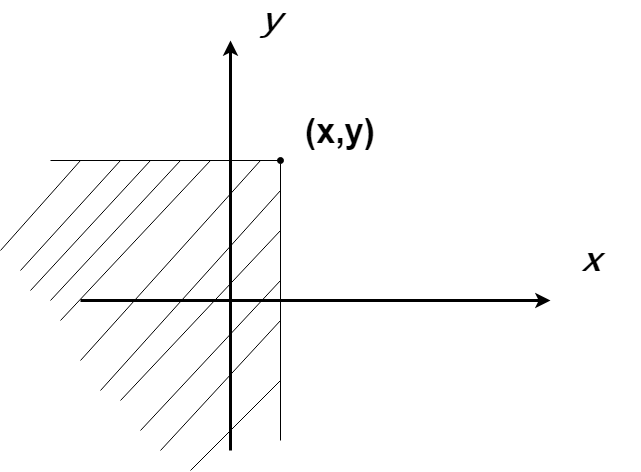

The diagram above was exported from draw.io. Its source (the exported page's mxGraphModel, read from the mxfile embedded in the PNG):
<mxGraphModel dx="1422" dy="884" grid="1" gridSize="10" guides="1" tooltips="1" connect="1" arrows="1" fold="1" page="1" pageScale="1" pageWidth="827" pageHeight="1169" math="0" shadow="0">
  <root>
    <mxCell id="0" />
    <mxCell id="1" parent="0" />
    <mxCell id="72fJxyfpTcBcRYhon-cK-2" value="" style="endArrow=classic;html=1;strokeWidth=3;" parent="1" edge="1">
      <mxGeometry width="50" height="50" relative="1" as="geometry">
        <mxPoint x="260" y="470" as="sourcePoint" />
        <mxPoint x="260" y="60" as="targetPoint" />
      </mxGeometry>
    </mxCell>
    <mxCell id="72fJxyfpTcBcRYhon-cK-3" value="" style="endArrow=classic;html=1;strokeWidth=3;" parent="1" edge="1">
      <mxGeometry width="50" height="50" relative="1" as="geometry">
        <mxPoint x="110" y="320" as="sourcePoint" />
        <mxPoint x="580" y="320" as="targetPoint" />
      </mxGeometry>
    </mxCell>
    <mxCell id="72fJxyfpTcBcRYhon-cK-6" value="" style="endArrow=none;html=1;endFill=0;" parent="1" edge="1">
      <mxGeometry width="50" height="50" relative="1" as="geometry">
        <mxPoint x="80" y="180" as="sourcePoint" />
        <mxPoint x="310" y="180" as="targetPoint" />
      </mxGeometry>
    </mxCell>
    <mxCell id="72fJxyfpTcBcRYhon-cK-7" value="" style="endArrow=none;html=1;endFill=0;startArrow=oval;startFill=1;" parent="1" edge="1">
      <mxGeometry width="50" height="50" relative="1" as="geometry">
        <mxPoint x="310" y="180" as="sourcePoint" />
        <mxPoint x="310" y="460" as="targetPoint" />
      </mxGeometry>
    </mxCell>
    <mxCell id="72fJxyfpTcBcRYhon-cK-8" value="" style="endArrow=none;html=1;strokeWidth=1;" parent="1" edge="1">
      <mxGeometry width="50" height="50" relative="1" as="geometry">
        <mxPoint x="60" y="310" as="sourcePoint" />
        <mxPoint x="180" y="180" as="targetPoint" />
      </mxGeometry>
    </mxCell>
    <mxCell id="72fJxyfpTcBcRYhon-cK-9" value="" style="endArrow=none;html=1;strokeWidth=1;" parent="1" edge="1">
      <mxGeometry width="50" height="50" relative="1" as="geometry">
        <mxPoint x="80" y="320" as="sourcePoint" />
        <mxPoint x="210" y="180" as="targetPoint" />
      </mxGeometry>
    </mxCell>
    <mxCell id="72fJxyfpTcBcRYhon-cK-10" value="" style="endArrow=none;html=1;strokeWidth=1;" parent="1" edge="1">
      <mxGeometry width="50" height="50" relative="1" as="geometry">
        <mxPoint x="90" y="340" as="sourcePoint" />
        <mxPoint x="240" y="180" as="targetPoint" />
      </mxGeometry>
    </mxCell>
    <mxCell id="72fJxyfpTcBcRYhon-cK-11" value="" style="endArrow=none;html=1;strokeWidth=1;" parent="1" edge="1">
      <mxGeometry width="50" height="50" relative="1" as="geometry">
        <mxPoint x="110" y="380" as="sourcePoint" />
        <mxPoint x="290" y="180" as="targetPoint" />
      </mxGeometry>
    </mxCell>
    <mxCell id="72fJxyfpTcBcRYhon-cK-12" value="" style="endArrow=none;html=1;strokeWidth=1;" parent="1" edge="1">
      <mxGeometry width="50" height="50" relative="1" as="geometry">
        <mxPoint x="130" y="410" as="sourcePoint" />
        <mxPoint x="310" y="210" as="targetPoint" />
      </mxGeometry>
    </mxCell>
    <mxCell id="72fJxyfpTcBcRYhon-cK-13" value="" style="endArrow=none;html=1;strokeWidth=1;" parent="1" edge="1">
      <mxGeometry width="50" height="50" relative="1" as="geometry">
        <mxPoint x="150" y="420" as="sourcePoint" />
        <mxPoint x="310" y="250" as="targetPoint" />
      </mxGeometry>
    </mxCell>
    <mxCell id="72fJxyfpTcBcRYhon-cK-14" value="" style="endArrow=none;html=1;strokeWidth=1;" parent="1" edge="1">
      <mxGeometry width="50" height="50" relative="1" as="geometry">
        <mxPoint x="170" y="450" as="sourcePoint" />
        <mxPoint x="310" y="300" as="targetPoint" />
      </mxGeometry>
    </mxCell>
    <mxCell id="72fJxyfpTcBcRYhon-cK-15" value="" style="endArrow=none;html=1;strokeWidth=1;" parent="1" edge="1">
      <mxGeometry width="50" height="50" relative="1" as="geometry">
        <mxPoint x="190" y="470.0000000000001" as="sourcePoint" />
        <mxPoint x="310" y="340" as="targetPoint" />
      </mxGeometry>
    </mxCell>
    <mxCell id="72fJxyfpTcBcRYhon-cK-16" value="" style="endArrow=none;html=1;strokeWidth=1;" parent="1" edge="1">
      <mxGeometry width="50" height="50" relative="1" as="geometry">
        <mxPoint x="50" y="290" as="sourcePoint" />
        <mxPoint x="150" y="180" as="targetPoint" />
      </mxGeometry>
    </mxCell>
    <mxCell id="72fJxyfpTcBcRYhon-cK-17" value="" style="endArrow=none;html=1;strokeWidth=1;" parent="1" edge="1">
      <mxGeometry width="50" height="50" relative="1" as="geometry">
        <mxPoint x="30" y="270" as="sourcePoint" />
        <mxPoint x="110" y="180" as="targetPoint" />
      </mxGeometry>
    </mxCell>
    <mxCell id="72fJxyfpTcBcRYhon-cK-18" value="" style="endArrow=none;html=1;strokeWidth=1;" parent="1" edge="1">
      <mxGeometry width="50" height="50" relative="1" as="geometry">
        <mxPoint x="220" y="490" as="sourcePoint" />
        <mxPoint x="310" y="400" as="targetPoint" />
      </mxGeometry>
    </mxCell>
    <mxCell id="72fJxyfpTcBcRYhon-cK-19" value="&lt;i&gt;&lt;font face=&quot;Lucida Console&quot; style=&quot;font-size: 34px&quot;&gt;y&lt;/font&gt;&lt;/i&gt;" style="text;strokeColor=none;fillColor=none;html=1;fontSize=24;fontStyle=1;verticalAlign=middle;align=center;" parent="1" vertex="1">
      <mxGeometry x="250" y="20" width="100" height="40" as="geometry" />
    </mxCell>
    <mxCell id="72fJxyfpTcBcRYhon-cK-21" value="&lt;font face=&quot;Lucida Console&quot; size=&quot;1&quot;&gt;&lt;i style=&quot;font-size: 34px&quot;&gt;x&lt;/i&gt;&lt;/font&gt;" style="text;strokeColor=none;fillColor=none;html=1;fontSize=24;fontStyle=1;verticalAlign=middle;align=center;" parent="1" vertex="1">
      <mxGeometry x="570" y="260" width="100" height="40" as="geometry" />
    </mxCell>
    <mxCell id="72fJxyfpTcBcRYhon-cK-22" value="&lt;font style=&quot;font-size: 34px&quot;&gt;(x,y)&lt;/font&gt;" style="text;strokeColor=none;fillColor=none;html=1;fontSize=24;fontStyle=1;verticalAlign=middle;align=center;" parent="1" vertex="1">
      <mxGeometry x="320" y="130" width="100" height="40" as="geometry" />
    </mxCell>
  </root>
</mxGraphModel>